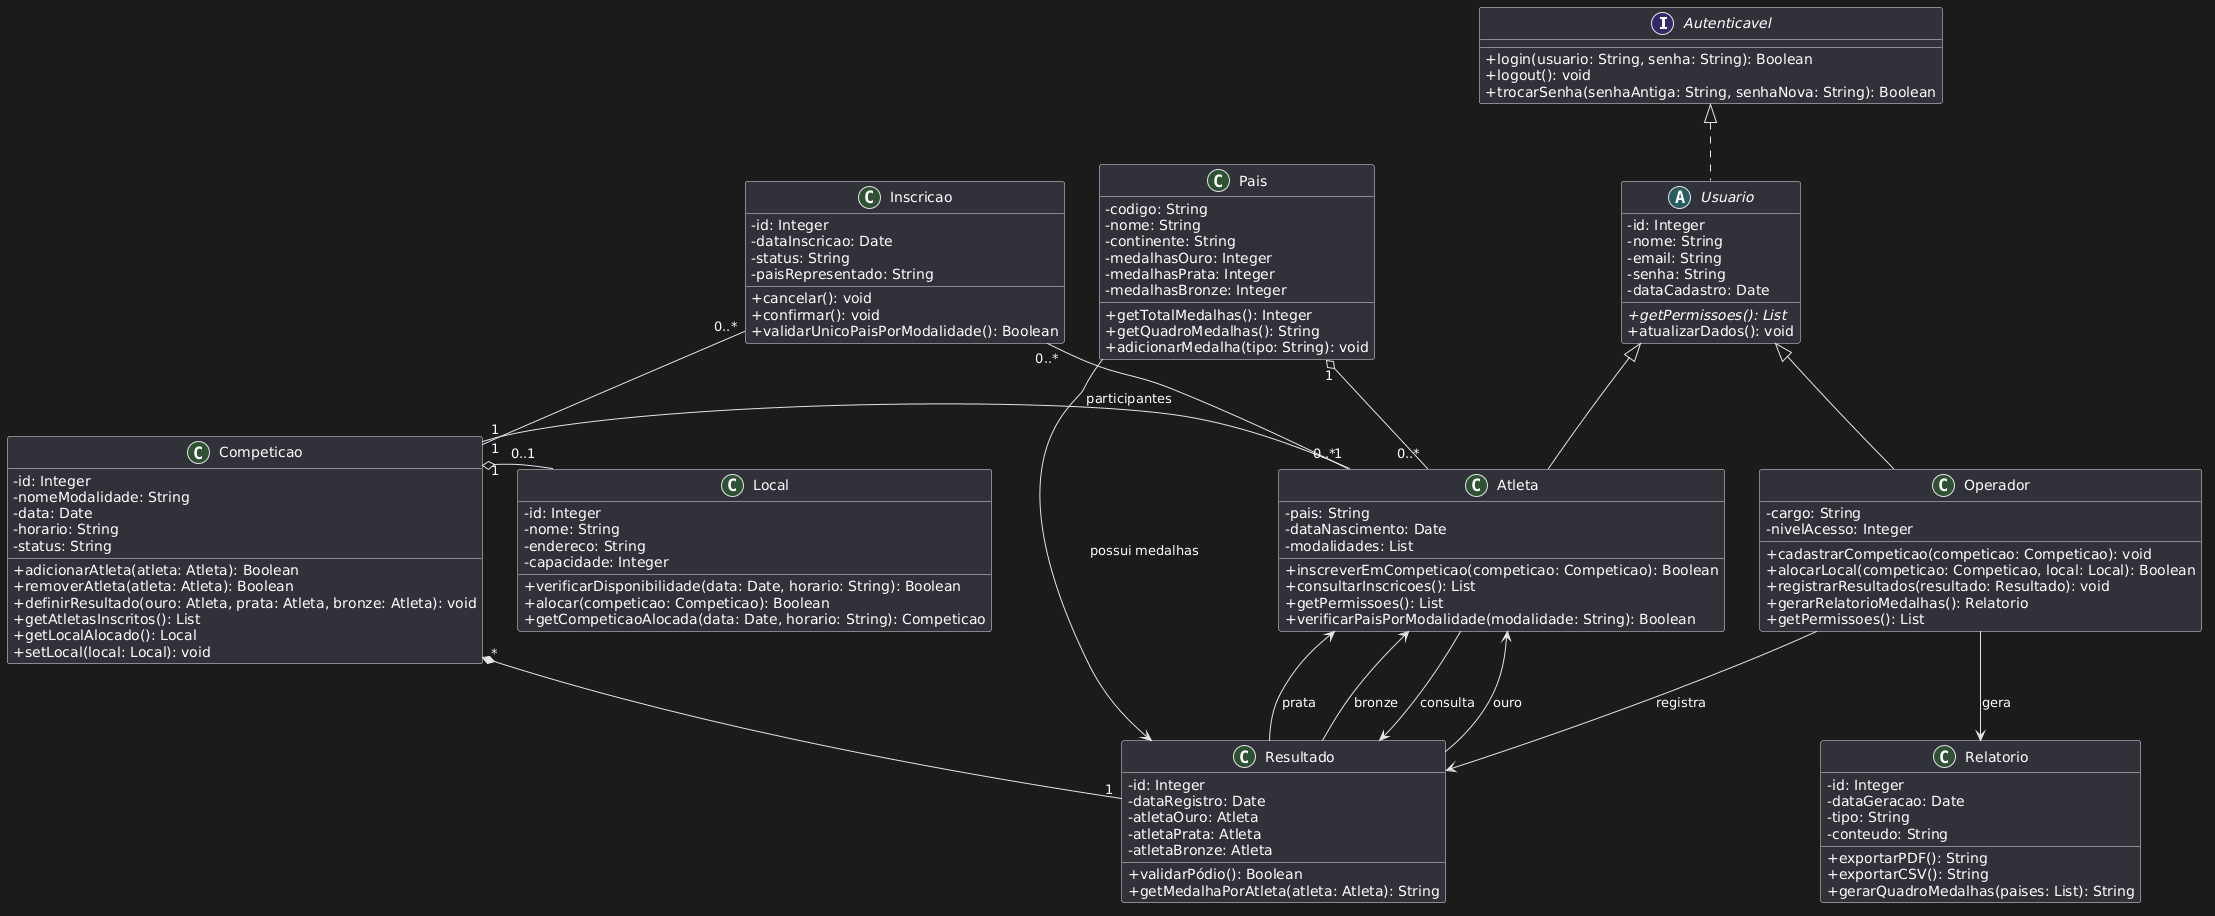

The diagram above was rendered by PlantUML. Its source (embedded in the PNG):
@startuml
top to bottom direction
skinparam classAttributeIconSize 0

' =========================
' INTERFACE
' =========================

interface Autenticavel {
  + login(usuario: String, senha: String): Boolean
  + logout(): void
  + trocarSenha(senhaAntiga: String, senhaNova: String): Boolean
}

' =========================
' CLASSES ABSTRATAS
' =========================

abstract class Usuario {
  - id: Integer
  - nome: String
  - email: String
  - senha: String
  - dataCadastro: Date
  + {abstract} getPermissoes(): List
  + atualizarDados(): void
}

' =========================
' HERANÇA
' =========================

Usuario <|-- Atleta
Usuario <|-- Operador
Autenticavel <|.. Usuario

' =========================
' CLASSE ATLETA
' =========================

class Atleta {
  - pais: String
  - dataNascimento: Date
  - modalidades: List

  + inscreverEmCompeticao(competicao: Competicao): Boolean
  + consultarInscricoes(): List
  + getPermissoes(): List
  + verificarPaisPorModalidade(modalidade: String): Boolean
}

' =========================
' CLASSE OPERADOR
' =========================

class Operador {
  - cargo: String
  - nivelAcesso: Integer

  + cadastrarCompeticao(competicao: Competicao): void
  + alocarLocal(competicao: Competicao, local: Local): Boolean
  + registrarResultados(resultado: Resultado): void
  + gerarRelatorioMedalhas(): Relatorio
  + getPermissoes(): List
}

' =========================
' CLASSES DE DOMÍNIO
' =========================

class Competicao {
  - id: Integer
  - nomeModalidade: String
  - data: Date
  - horario: String
  - status: String

  + adicionarAtleta(atleta: Atleta): Boolean
  + removerAtleta(atleta: Atleta): Boolean
  + definirResultado(ouro: Atleta, prata: Atleta, bronze: Atleta): void
  + getAtletasInscritos(): List
  + getLocalAlocado(): Local
  + setLocal(local: Local): void
}

class Local {
  - id: Integer
  - nome: String
  - endereco: String
  - capacidade: Integer

  + verificarDisponibilidade(data: Date, horario: String): Boolean
  + alocar(competicao: Competicao): Boolean
  + getCompeticaoAlocada(data: Date, horario: String): Competicao
}

class Resultado {
  - id: Integer
  - dataRegistro: Date
  - atletaOuro: Atleta
  - atletaPrata: Atleta
  - atletaBronze: Atleta

  + validarPódio(): Boolean
  + getMedalhaPorAtleta(atleta: Atleta): String
}

class Pais {
  - codigo: String
  - nome: String
  - continente: String
  - medalhasOuro: Integer
  - medalhasPrata: Integer
  - medalhasBronze: Integer

  + getTotalMedalhas(): Integer
  + getQuadroMedalhas(): String
  + adicionarMedalha(tipo: String): void
}

class Inscricao {
  - id: Integer
  - dataInscricao: Date
  - status: String
  - paisRepresentado: String

  + cancelar(): void
  + confirmar(): void
  + validarUnicoPaisPorModalidade(): Boolean
}

class Relatorio {
  - id: Integer
  - dataGeracao: Date
  - tipo: String
  - conteudo: String

  + exportarPDF(): String
  + exportarCSV(): String
  + gerarQuadroMedalhas(paises: List): String
}

' =========================
' POSICIONAMENTO
' =========================

Usuario -[hidden]down- Atleta
Usuario -[hidden]down- Operador

Atleta -[hidden]right- Competicao
Competicao -[hidden]right- Local
Local -[hidden]down- Resultado
Resultado -[hidden]left- Pais
Pais -[hidden]left- Inscricao

' =========================
' RELACIONAMENTOS
' =========================

Competicao "*" *-- "1" Resultado

Competicao "1" o-- "0..1" Local

Pais "1" o-- "0..*" Atleta

Competicao "1" -- "0..*" Inscricao
Atleta "1" -- "0..*" Inscricao

Operador --> Resultado : registra
Operador --> Relatorio : gera
Atleta --> Resultado : consulta

Competicao "1" -- "0..*" Atleta : participantes

Resultado --> Atleta : ouro
Resultado --> Atleta : prata
Resultado --> Atleta : bronze

Pais --> Resultado : possui medalhas
@enduml